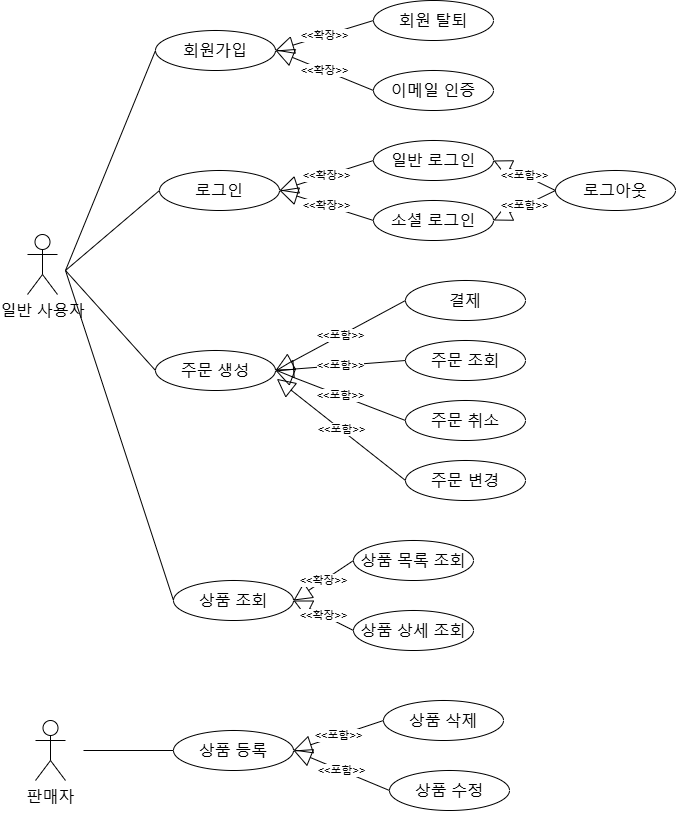

The diagram above was exported from draw.io. Its source (the exported page's mxGraphModel, read from the mxfile embedded in the PNG):
<mxGraphModel dx="1105" dy="1755" grid="1" gridSize="10" guides="1" tooltips="1" connect="1" arrows="1" fold="1" page="1" pageScale="1" pageWidth="827" pageHeight="1169" math="0" shadow="0">
  <root>
    <mxCell id="0" />
    <mxCell id="1" parent="0" />
    <mxCell id="HEz66KxUlFCxBKd1PF7A-1" value="&lt;font&gt;일반 사용자&lt;/font&gt;" style="shape=umlActor;verticalLabelPosition=bottom;verticalAlign=top;html=1;fontSize=16;" vertex="1" parent="1">
      <mxGeometry x="52" y="144" width="30" height="60" as="geometry" />
    </mxCell>
    <mxCell id="HEz66KxUlFCxBKd1PF7A-3" value="&lt;font&gt;판매자&lt;/font&gt;&lt;div&gt;&lt;font&gt;&lt;br&gt;&lt;/font&gt;&lt;/div&gt;" style="shape=umlActor;verticalLabelPosition=bottom;verticalAlign=top;html=1;fontSize=16;" vertex="1" parent="1">
      <mxGeometry x="60" y="630" width="30" height="60" as="geometry" />
    </mxCell>
    <mxCell id="HEz66KxUlFCxBKd1PF7A-4" value="&lt;font&gt;회원가입&lt;/font&gt;" style="ellipse;whiteSpace=wrap;html=1;fontSize=16;" vertex="1" parent="1">
      <mxGeometry x="180" y="-60" width="120" height="40" as="geometry" />
    </mxCell>
    <mxCell id="HEz66KxUlFCxBKd1PF7A-5" value="&lt;font&gt;일반 로그인&lt;/font&gt;" style="ellipse;whiteSpace=wrap;html=1;fontSize=16;" vertex="1" parent="1">
      <mxGeometry x="398" y="50" width="120" height="40" as="geometry" />
    </mxCell>
    <mxCell id="HEz66KxUlFCxBKd1PF7A-6" value="&lt;font&gt;로그아웃&lt;/font&gt;" style="ellipse;whiteSpace=wrap;html=1;fontSize=16;" vertex="1" parent="1">
      <mxGeometry x="580" y="80" width="120" height="40" as="geometry" />
    </mxCell>
    <mxCell id="HEz66KxUlFCxBKd1PF7A-7" value="&lt;font&gt;회원 탈퇴&lt;/font&gt;" style="ellipse;whiteSpace=wrap;html=1;fontSize=16;" vertex="1" parent="1">
      <mxGeometry x="398" y="-90" width="120" height="40" as="geometry" />
    </mxCell>
    <mxCell id="HEz66KxUlFCxBKd1PF7A-12" value="&lt;font&gt;상품 등록&lt;/font&gt;" style="ellipse;whiteSpace=wrap;html=1;fontSize=16;" vertex="1" parent="1">
      <mxGeometry x="198" y="640" width="120" height="40" as="geometry" />
    </mxCell>
    <mxCell id="HEz66KxUlFCxBKd1PF7A-13" value="&lt;font&gt;상품 조회&lt;/font&gt;" style="ellipse;whiteSpace=wrap;html=1;fontSize=16;" vertex="1" parent="1">
      <mxGeometry x="198" y="490" width="120" height="40" as="geometry" />
    </mxCell>
    <mxCell id="HEz66KxUlFCxBKd1PF7A-14" value="&lt;font&gt;상품 삭제&lt;/font&gt;" style="ellipse;whiteSpace=wrap;html=1;fontSize=16;" vertex="1" parent="1">
      <mxGeometry x="408" y="610" width="120" height="40" as="geometry" />
    </mxCell>
    <mxCell id="HEz66KxUlFCxBKd1PF7A-15" value="&lt;font&gt;상품 수정&lt;/font&gt;" style="ellipse;whiteSpace=wrap;html=1;fontSize=16;" vertex="1" parent="1">
      <mxGeometry x="414" y="680" width="120" height="40" as="geometry" />
    </mxCell>
    <mxCell id="HEz66KxUlFCxBKd1PF7A-16" value="&lt;font&gt;주문 생성&lt;/font&gt;" style="ellipse;whiteSpace=wrap;html=1;fontSize=16;" vertex="1" parent="1">
      <mxGeometry x="180" y="260" width="120" height="40" as="geometry" />
    </mxCell>
    <mxCell id="HEz66KxUlFCxBKd1PF7A-17" value="&lt;font&gt;주문 취소&lt;/font&gt;" style="ellipse;whiteSpace=wrap;html=1;fontSize=16;" vertex="1" parent="1">
      <mxGeometry x="430" y="310" width="120" height="40" as="geometry" />
    </mxCell>
    <mxCell id="HEz66KxUlFCxBKd1PF7A-18" value="&lt;font&gt;결제&lt;/font&gt;" style="ellipse;whiteSpace=wrap;html=1;fontSize=16;" vertex="1" parent="1">
      <mxGeometry x="430" y="190" width="120" height="40" as="geometry" />
    </mxCell>
    <mxCell id="HEz66KxUlFCxBKd1PF7A-19" value="&lt;font&gt;주문 변경&lt;/font&gt;" style="ellipse;whiteSpace=wrap;html=1;fontSize=16;" vertex="1" parent="1">
      <mxGeometry x="430" y="370" width="120" height="40" as="geometry" />
    </mxCell>
    <mxCell id="HEz66KxUlFCxBKd1PF7A-22" value="&lt;font&gt;주문 조회&lt;/font&gt;" style="ellipse;whiteSpace=wrap;html=1;fontSize=16;" vertex="1" parent="1">
      <mxGeometry x="430" y="250" width="120" height="40" as="geometry" />
    </mxCell>
    <mxCell id="HEz66KxUlFCxBKd1PF7A-27" value="" style="endArrow=none;html=1;rounded=0;entryX=0;entryY=0.5;entryDx=0;entryDy=0;" edge="1" parent="1" target="HEz66KxUlFCxBKd1PF7A-4">
      <mxGeometry width="50" height="50" relative="1" as="geometry">
        <mxPoint x="90" y="180" as="sourcePoint" />
        <mxPoint x="320" y="210" as="targetPoint" />
      </mxGeometry>
    </mxCell>
    <mxCell id="HEz66KxUlFCxBKd1PF7A-28" value="&lt;font&gt;이메일 인증&lt;/font&gt;" style="ellipse;whiteSpace=wrap;html=1;fontSize=16;" vertex="1" parent="1">
      <mxGeometry x="398" y="-20" width="120" height="40" as="geometry" />
    </mxCell>
    <mxCell id="HEz66KxUlFCxBKd1PF7A-29" value="&lt;font&gt;소셜 로그인&lt;/font&gt;" style="ellipse;whiteSpace=wrap;html=1;fontSize=16;" vertex="1" parent="1">
      <mxGeometry x="398" y="110" width="120" height="40" as="geometry" />
    </mxCell>
    <mxCell id="HEz66KxUlFCxBKd1PF7A-33" value="&amp;lt;&amp;lt;확장&amp;gt;&amp;gt;" style="endArrow=block;endSize=16;endFill=0;html=1;rounded=0;exitX=0;exitY=0.5;exitDx=0;exitDy=0;entryX=1;entryY=0.5;entryDx=0;entryDy=0;" edge="1" parent="1" source="HEz66KxUlFCxBKd1PF7A-28" target="HEz66KxUlFCxBKd1PF7A-4">
      <mxGeometry width="160" relative="1" as="geometry">
        <mxPoint x="110" y="220" as="sourcePoint" />
        <mxPoint x="270" y="220" as="targetPoint" />
      </mxGeometry>
    </mxCell>
    <mxCell id="HEz66KxUlFCxBKd1PF7A-35" value="&amp;lt;&amp;lt;포함&amp;gt;&amp;gt;" style="endArrow=block;endSize=16;endFill=0;html=1;rounded=0;exitX=0;exitY=0.5;exitDx=0;exitDy=0;entryX=1;entryY=0.5;entryDx=0;entryDy=0;" edge="1" parent="1" source="HEz66KxUlFCxBKd1PF7A-18" target="HEz66KxUlFCxBKd1PF7A-16">
      <mxGeometry width="160" relative="1" as="geometry">
        <mxPoint x="424" y="269.13" as="sourcePoint" />
        <mxPoint x="310" y="269.13" as="targetPoint" />
      </mxGeometry>
    </mxCell>
    <mxCell id="HEz66KxUlFCxBKd1PF7A-36" value="" style="endArrow=none;html=1;rounded=0;entryX=0;entryY=0.5;entryDx=0;entryDy=0;" edge="1" parent="1" target="HEz66KxUlFCxBKd1PF7A-16">
      <mxGeometry width="50" height="50" relative="1" as="geometry">
        <mxPoint x="90" y="180" as="sourcePoint" />
        <mxPoint x="190" y="190" as="targetPoint" />
      </mxGeometry>
    </mxCell>
    <mxCell id="HEz66KxUlFCxBKd1PF7A-37" value="" style="endArrow=none;html=1;rounded=0;entryX=0;entryY=0.5;entryDx=0;entryDy=0;" edge="1" parent="1" target="HEz66KxUlFCxBKd1PF7A-12">
      <mxGeometry width="50" height="50" relative="1" as="geometry">
        <mxPoint x="108" y="660" as="sourcePoint" />
        <mxPoint x="198" y="210" as="targetPoint" />
      </mxGeometry>
    </mxCell>
    <mxCell id="HEz66KxUlFCxBKd1PF7A-39" value="&lt;font&gt;로그인&lt;/font&gt;" style="ellipse;whiteSpace=wrap;html=1;fontSize=16;" vertex="1" parent="1">
      <mxGeometry x="184" y="80" width="120" height="40" as="geometry" />
    </mxCell>
    <mxCell id="HEz66KxUlFCxBKd1PF7A-41" value="&amp;lt;&amp;lt;확장&amp;gt;&amp;gt;" style="endArrow=block;endSize=16;endFill=0;html=1;rounded=0;exitX=0;exitY=0.5;exitDx=0;exitDy=0;entryX=1;entryY=0.5;entryDx=0;entryDy=0;" edge="1" parent="1" source="HEz66KxUlFCxBKd1PF7A-5" target="HEz66KxUlFCxBKd1PF7A-39">
      <mxGeometry width="160" relative="1" as="geometry">
        <mxPoint x="398" y="90" as="sourcePoint" />
        <mxPoint x="300" y="90" as="targetPoint" />
      </mxGeometry>
    </mxCell>
    <mxCell id="HEz66KxUlFCxBKd1PF7A-42" value="&amp;lt;&amp;lt;확장&amp;gt;&amp;gt;" style="endArrow=block;endSize=16;endFill=0;html=1;rounded=0;exitX=0;exitY=0.5;exitDx=0;exitDy=0;entryX=1;entryY=0.5;entryDx=0;entryDy=0;" edge="1" parent="1" source="HEz66KxUlFCxBKd1PF7A-29" target="HEz66KxUlFCxBKd1PF7A-39">
      <mxGeometry width="160" relative="1" as="geometry">
        <mxPoint x="410" y="70" as="sourcePoint" />
        <mxPoint x="310" y="120" as="targetPoint" />
      </mxGeometry>
    </mxCell>
    <mxCell id="HEz66KxUlFCxBKd1PF7A-43" value="" style="endArrow=none;html=1;rounded=0;entryX=0;entryY=0.5;entryDx=0;entryDy=0;" edge="1" parent="1" target="HEz66KxUlFCxBKd1PF7A-39">
      <mxGeometry width="50" height="50" relative="1" as="geometry">
        <mxPoint x="90" y="180" as="sourcePoint" />
        <mxPoint x="190" y="10" as="targetPoint" />
      </mxGeometry>
    </mxCell>
    <mxCell id="HEz66KxUlFCxBKd1PF7A-45" value="&lt;font&gt;상품 목록 조회&lt;/font&gt;" style="ellipse;whiteSpace=wrap;html=1;fontSize=16;" vertex="1" parent="1">
      <mxGeometry x="378" y="450" width="120" height="40" as="geometry" />
    </mxCell>
    <mxCell id="HEz66KxUlFCxBKd1PF7A-46" value="&lt;font&gt;상품 상세 조회&lt;/font&gt;" style="ellipse;whiteSpace=wrap;html=1;fontSize=16;" vertex="1" parent="1">
      <mxGeometry x="378" y="520" width="120" height="40" as="geometry" />
    </mxCell>
    <mxCell id="HEz66KxUlFCxBKd1PF7A-47" value="&amp;lt;&amp;lt;확장&amp;gt;&amp;gt;" style="endArrow=block;endSize=16;endFill=0;html=1;rounded=0;exitX=0;exitY=0.5;exitDx=0;exitDy=0;entryX=1;entryY=0.5;entryDx=0;entryDy=0;" edge="1" parent="1" source="HEz66KxUlFCxBKd1PF7A-45" target="HEz66KxUlFCxBKd1PF7A-13">
      <mxGeometry width="160" relative="1" as="geometry">
        <mxPoint x="232" y="490" as="sourcePoint" />
        <mxPoint x="144" y="480" as="targetPoint" />
      </mxGeometry>
    </mxCell>
    <mxCell id="HEz66KxUlFCxBKd1PF7A-48" value="&amp;lt;&amp;lt;확장&amp;gt;&amp;gt;" style="endArrow=block;endSize=16;endFill=0;html=1;rounded=0;exitX=0;exitY=0.5;exitDx=0;exitDy=0;entryX=1;entryY=0.5;entryDx=0;entryDy=0;" edge="1" parent="1" source="HEz66KxUlFCxBKd1PF7A-46" target="HEz66KxUlFCxBKd1PF7A-13">
      <mxGeometry width="160" relative="1" as="geometry">
        <mxPoint x="404" y="650" as="sourcePoint" />
        <mxPoint x="344" y="690" as="targetPoint" />
      </mxGeometry>
    </mxCell>
    <mxCell id="HEz66KxUlFCxBKd1PF7A-49" value="&amp;lt;&amp;lt;포함&amp;gt;&amp;gt;" style="endArrow=block;endSize=16;endFill=0;html=1;rounded=0;exitX=0;exitY=0.5;exitDx=0;exitDy=0;entryX=1;entryY=0.5;entryDx=0;entryDy=0;" edge="1" parent="1" source="HEz66KxUlFCxBKd1PF7A-6" target="HEz66KxUlFCxBKd1PF7A-5">
      <mxGeometry width="160" relative="1" as="geometry">
        <mxPoint x="400" y="340" as="sourcePoint" />
        <mxPoint x="320" y="400" as="targetPoint" />
      </mxGeometry>
    </mxCell>
    <mxCell id="HEz66KxUlFCxBKd1PF7A-50" value="&amp;lt;&amp;lt;포함&amp;gt;&amp;gt;" style="endArrow=block;endSize=16;endFill=0;html=1;rounded=0;entryX=1;entryY=0.5;entryDx=0;entryDy=0;" edge="1" parent="1" target="HEz66KxUlFCxBKd1PF7A-29">
      <mxGeometry width="160" relative="1" as="geometry">
        <mxPoint x="580" y="100" as="sourcePoint" />
        <mxPoint x="528" y="80" as="targetPoint" />
      </mxGeometry>
    </mxCell>
    <mxCell id="HEz66KxUlFCxBKd1PF7A-51" value="" style="endArrow=none;html=1;rounded=0;entryX=0;entryY=0.5;entryDx=0;entryDy=0;" edge="1" parent="1" target="HEz66KxUlFCxBKd1PF7A-13">
      <mxGeometry width="50" height="50" relative="1" as="geometry">
        <mxPoint x="90" y="180" as="sourcePoint" />
        <mxPoint x="200" y="400" as="targetPoint" />
      </mxGeometry>
    </mxCell>
    <mxCell id="HEz66KxUlFCxBKd1PF7A-53" value="&amp;lt;&amp;lt;포함&amp;gt;&amp;gt;" style="endArrow=block;endSize=16;endFill=0;html=1;rounded=0;exitX=0;exitY=0.5;exitDx=0;exitDy=0;entryX=1;entryY=0.5;entryDx=0;entryDy=0;" edge="1" parent="1" source="HEz66KxUlFCxBKd1PF7A-14" target="HEz66KxUlFCxBKd1PF7A-12">
      <mxGeometry width="160" relative="1" as="geometry">
        <mxPoint x="598" y="310" as="sourcePoint" />
        <mxPoint x="536" y="280" as="targetPoint" />
      </mxGeometry>
    </mxCell>
    <mxCell id="HEz66KxUlFCxBKd1PF7A-54" value="&amp;lt;&amp;lt;확장&amp;gt;&amp;gt;" style="endArrow=block;endSize=16;endFill=0;html=1;rounded=0;exitX=0;exitY=0.5;exitDx=0;exitDy=0;entryX=1;entryY=0.5;entryDx=0;entryDy=0;" edge="1" parent="1" source="HEz66KxUlFCxBKd1PF7A-7" target="HEz66KxUlFCxBKd1PF7A-4">
      <mxGeometry width="160" relative="1" as="geometry">
        <mxPoint x="408" y="10" as="sourcePoint" />
        <mxPoint x="310" as="targetPoint" />
      </mxGeometry>
    </mxCell>
    <mxCell id="HEz66KxUlFCxBKd1PF7A-55" value="&amp;lt;&amp;lt;포함&amp;gt;&amp;gt;" style="endArrow=block;endSize=16;endFill=0;html=1;rounded=0;exitX=0;exitY=0.5;exitDx=0;exitDy=0;" edge="1" parent="1" source="HEz66KxUlFCxBKd1PF7A-22">
      <mxGeometry width="160" relative="1" as="geometry">
        <mxPoint x="440" y="220" as="sourcePoint" />
        <mxPoint x="300" y="280" as="targetPoint" />
      </mxGeometry>
    </mxCell>
    <mxCell id="HEz66KxUlFCxBKd1PF7A-56" value="&amp;lt;&amp;lt;포함&amp;gt;&amp;gt;" style="endArrow=block;endSize=16;endFill=0;html=1;rounded=0;exitX=0;exitY=0.5;exitDx=0;exitDy=0;" edge="1" parent="1" source="HEz66KxUlFCxBKd1PF7A-17">
      <mxGeometry width="160" relative="1" as="geometry">
        <mxPoint x="440" y="280" as="sourcePoint" />
        <mxPoint x="300" y="280" as="targetPoint" />
      </mxGeometry>
    </mxCell>
    <mxCell id="HEz66KxUlFCxBKd1PF7A-57" value="&amp;lt;&amp;lt;포함&amp;gt;&amp;gt;" style="endArrow=block;endSize=16;endFill=0;html=1;rounded=0;exitX=0;exitY=0.5;exitDx=0;exitDy=0;entryX=1.011;entryY=0.709;entryDx=0;entryDy=0;entryPerimeter=0;" edge="1" parent="1" source="HEz66KxUlFCxBKd1PF7A-19" target="HEz66KxUlFCxBKd1PF7A-16">
      <mxGeometry width="160" relative="1" as="geometry">
        <mxPoint x="440" y="340" as="sourcePoint" />
        <mxPoint x="310" y="290" as="targetPoint" />
      </mxGeometry>
    </mxCell>
    <mxCell id="HEz66KxUlFCxBKd1PF7A-58" value="&amp;lt;&amp;lt;포함&amp;gt;&amp;gt;" style="endArrow=block;endSize=16;endFill=0;html=1;rounded=0;exitX=0;exitY=0.5;exitDx=0;exitDy=0;entryX=1;entryY=0.5;entryDx=0;entryDy=0;" edge="1" parent="1" source="HEz66KxUlFCxBKd1PF7A-15" target="HEz66KxUlFCxBKd1PF7A-12">
      <mxGeometry width="160" relative="1" as="geometry">
        <mxPoint x="418" y="640" as="sourcePoint" />
        <mxPoint x="320" y="630" as="targetPoint" />
      </mxGeometry>
    </mxCell>
  </root>
</mxGraphModel>